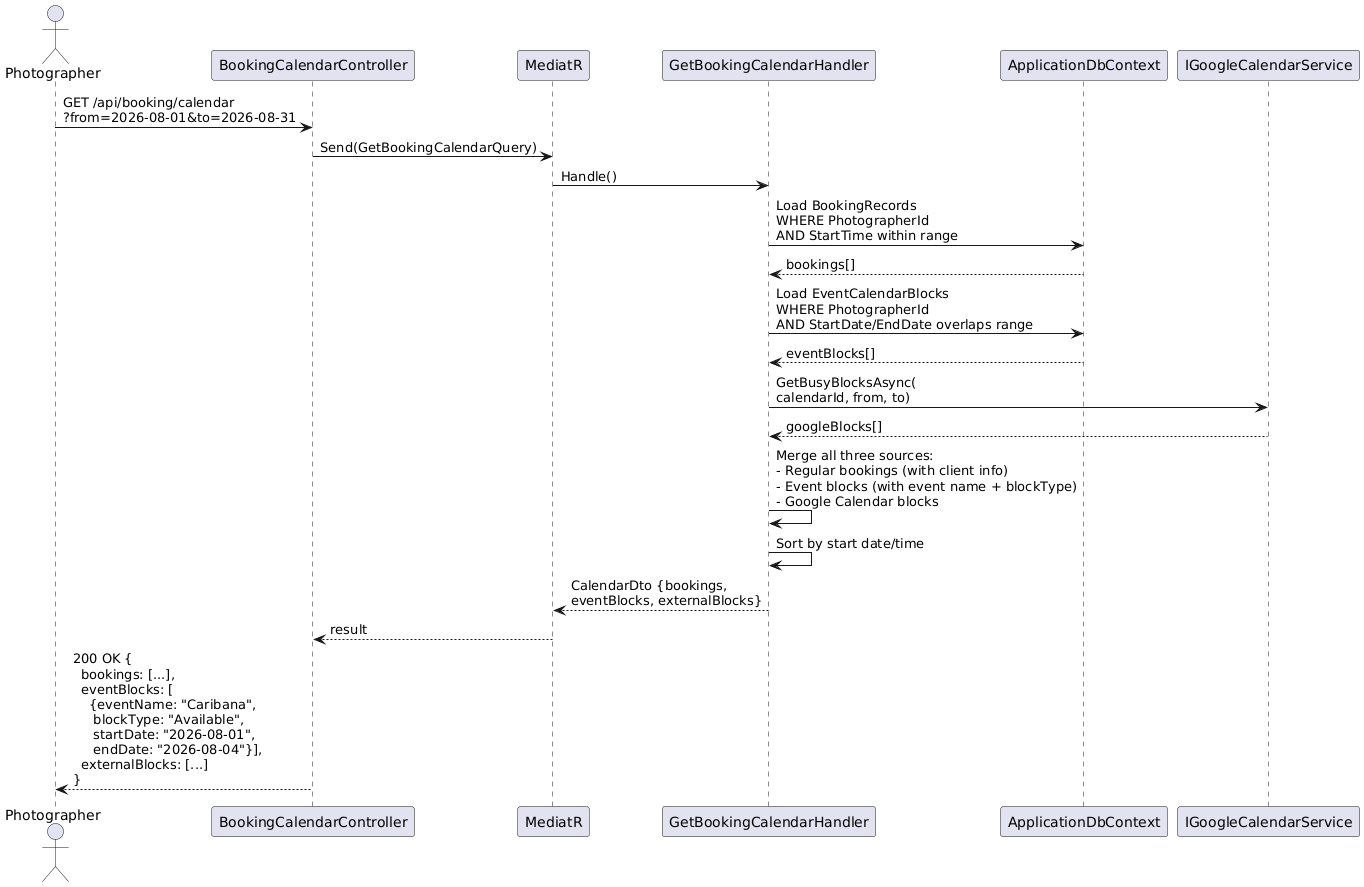

The diagram above was rendered by PlantUML. Its source (embedded in the PNG):
@startuml
actor Photographer as P
participant "BookingCalendarController" as BC
participant "MediatR" as M
participant "GetBookingCalendarHandler" as H
participant "ApplicationDbContext" as DB
participant "IGoogleCalendarService" as GC

P -> BC : GET /api/booking/calendar\n?from=2026-08-01&to=2026-08-31
BC -> M : Send(GetBookingCalendarQuery)
M -> H : Handle()

H -> DB : Load BookingRecords\nWHERE PhotographerId\nAND StartTime within range
DB --> H : bookings[]

H -> DB : Load EventCalendarBlocks\nWHERE PhotographerId\nAND StartDate/EndDate overlaps range
DB --> H : eventBlocks[]

H -> GC : GetBusyBlocksAsync(\ncalendarId, from, to)
GC --> H : googleBlocks[]

H -> H : Merge all three sources:\n- Regular bookings (with client info)\n- Event blocks (with event name + blockType)\n- Google Calendar blocks

H -> H : Sort by start date/time

H --> M : CalendarDto {bookings,\neventBlocks, externalBlocks}
M --> BC : result
BC --> P : 200 OK {\n  bookings: [...],\n  eventBlocks: [\n    {eventName: "Caribana",\n     blockType: "Available",\n     startDate: "2026-08-01",\n     endDate: "2026-08-04"}],\n  externalBlocks: [...]\n}
@enduml